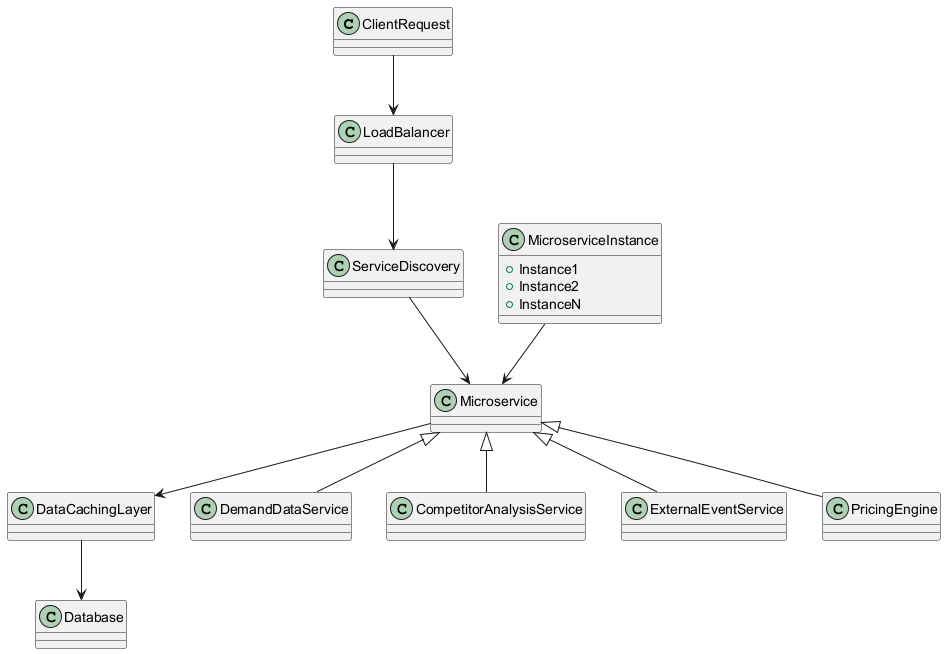

The diagram above was rendered by PlantUML. Its source (embedded in the PNG):
@startuml
class ClientRequest
class LoadBalancer
class ServiceDiscovery
class DataCachingLayer
class Database

class Microservice
class DemandDataService
class CompetitorAnalysisService
class ExternalEventService
class PricingEngine

ClientRequest --> LoadBalancer
LoadBalancer --> ServiceDiscovery
ServiceDiscovery --> Microservice
Microservice --> DataCachingLayer
DataCachingLayer --> Database

Microservice <|-- DemandDataService
Microservice <|-- CompetitorAnalysisService
Microservice <|-- ExternalEventService
Microservice <|-- PricingEngine

class MicroserviceInstance {
  +Instance1
  +Instance2
  +InstanceN
}
MicroserviceInstance --> Microservice
@enduml